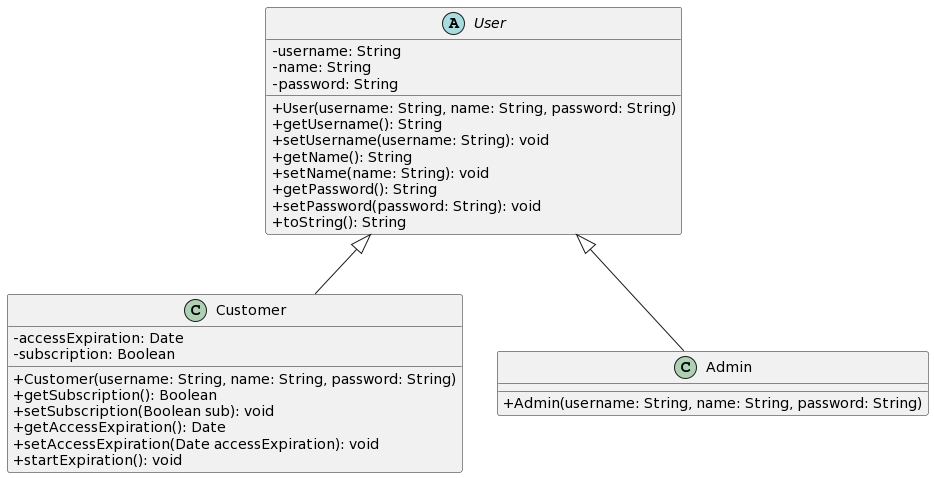

The diagram above was rendered by PlantUML. Its source (embedded in the PNG):
@startuml
skinparam classAttributeIconSize 0
abstract class User{
-username: String
-name: String
-password: String
+User(username: String, name: String, password: String)
+getUsername(): String
+setUsername(username: String): void
+getName(): String
+setName(name: String): void
+getPassword(): String
+setPassword(password: String): void
+toString(): String
}

class Customer{
-accessExpiration: Date
-subscription: Boolean
+Customer(username: String, name: String, password: String)
+getSubscription(): Boolean
+setSubscription(Boolean sub): void
+getAccessExpiration(): Date
+setAccessExpiration(Date accessExpiration): void
+startExpiration(): void
}

class Admin {
+Admin(username: String, name: String, password: String)
}
User <|-- Customer
User <|-- Admin
@enduml